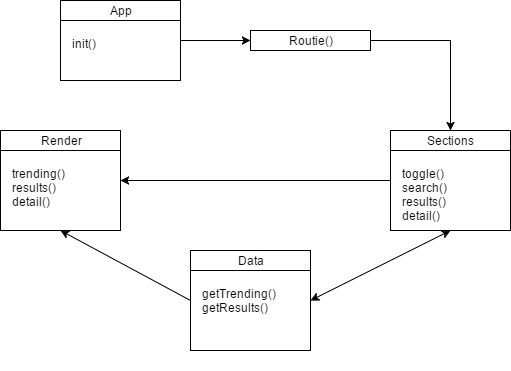

The diagram above was exported from draw.io. Its source (the exported page's mxGraphModel, read from the mxfile embedded in the PNG):
<mxGraphModel dx="1042" dy="553" grid="1" gridSize="10" guides="1" tooltips="1" connect="1" arrows="1" fold="1" page="1" pageScale="1" pageWidth="826" pageHeight="1169" background="#ffffff" math="0" shadow="0">
  <root>
    <mxCell id="0" />
    <mxCell id="1" parent="0" />
    <mxCell id="7" value="" style="group" vertex="1" connectable="0" parent="1">
      <mxGeometry x="190" y="80" width="120" height="120" as="geometry" />
    </mxCell>
    <mxCell id="2" value="" style="whiteSpace=wrap;html=1;" vertex="1" parent="7">
      <mxGeometry width="120" height="80" as="geometry" />
    </mxCell>
    <mxCell id="3" value="App" style="text;html=1;strokeColor=#000000;fillColor=none;align=center;verticalAlign=middle;whiteSpace=wrap;" vertex="1" parent="7">
      <mxGeometry width="120" height="20" as="geometry" />
    </mxCell>
    <mxCell id="6" value="init()" style="text;html=1;strokeColor=none;fillColor=none;align=left;verticalAlign=top;whiteSpace=wrap;" vertex="1" parent="7">
      <mxGeometry x="10" y="30" width="100" height="80" as="geometry" />
    </mxCell>
    <mxCell id="13" value="" style="group" vertex="1" connectable="0" parent="1">
      <mxGeometry x="520" y="210" width="120" height="120" as="geometry" />
    </mxCell>
    <mxCell id="14" value="" style="whiteSpace=wrap;html=1;" vertex="1" parent="13">
      <mxGeometry width="120" height="100" as="geometry" />
    </mxCell>
    <mxCell id="15" value="Sections" style="text;html=1;strokeColor=#000000;fillColor=none;align=center;verticalAlign=middle;whiteSpace=wrap;" vertex="1" parent="13">
      <mxGeometry width="120" height="20" as="geometry" />
    </mxCell>
    <mxCell id="16" value="toggle()&lt;div&gt;search()&lt;/div&gt;&lt;div&gt;results()&lt;/div&gt;&lt;div&gt;detail()&lt;/div&gt;" style="text;html=1;strokeColor=none;fillColor=none;align=left;verticalAlign=top;whiteSpace=wrap;" vertex="1" parent="13">
      <mxGeometry x="10" y="30" width="100" height="70" as="geometry" />
    </mxCell>
    <mxCell id="18" style="edgeStyle=orthogonalEdgeStyle;rounded=0;html=1;jettySize=auto;orthogonalLoop=1;entryX=0;entryY=0.5;" edge="1" parent="1" source="2" target="11">
      <mxGeometry relative="1" as="geometry">
        <mxPoint x="350" y="130" as="targetPoint" />
        <Array as="points" />
      </mxGeometry>
    </mxCell>
    <mxCell id="20" value="" style="group" vertex="1" connectable="0" parent="1">
      <mxGeometry x="320" y="330" width="120" height="120" as="geometry" />
    </mxCell>
    <mxCell id="21" value="" style="whiteSpace=wrap;html=1;" vertex="1" parent="20">
      <mxGeometry width="120" height="100" as="geometry" />
    </mxCell>
    <mxCell id="22" value="Data" style="text;html=1;strokeColor=#000000;fillColor=none;align=center;verticalAlign=middle;whiteSpace=wrap;" vertex="1" parent="20">
      <mxGeometry width="120" height="20" as="geometry" />
    </mxCell>
    <mxCell id="23" value="getTrending()&lt;div&gt;getResults()&lt;/div&gt;" style="text;html=1;strokeColor=none;fillColor=none;align=left;verticalAlign=top;whiteSpace=wrap;" vertex="1" parent="20">
      <mxGeometry x="10" y="30" width="100" height="80" as="geometry" />
    </mxCell>
    <mxCell id="29" style="edgeStyle=orthogonalEdgeStyle;rounded=0;html=1;entryX=0.5;entryY=0;jettySize=auto;orthogonalLoop=1;exitX=1;exitY=0.5;" edge="1" parent="1" source="11" target="15">
      <mxGeometry relative="1" as="geometry">
        <mxPoint x="510" y="120" as="sourcePoint" />
        <Array as="points">
          <mxPoint x="580" y="120" />
        </Array>
      </mxGeometry>
    </mxCell>
    <mxCell id="31" value="" style="endArrow=classic;startArrow=classic;html=1;entryX=0.5;entryY=1;exitX=1;exitY=0.5;" edge="1" parent="1" source="21" target="16">
      <mxGeometry width="50" height="50" relative="1" as="geometry">
        <mxPoint x="190" y="430" as="sourcePoint" />
        <mxPoint x="240" y="380" as="targetPoint" />
      </mxGeometry>
    </mxCell>
    <mxCell id="34" value="" style="group" vertex="1" connectable="0" parent="1">
      <mxGeometry x="130" y="210" width="120" height="120" as="geometry" />
    </mxCell>
    <mxCell id="35" value="" style="whiteSpace=wrap;html=1;" vertex="1" parent="34">
      <mxGeometry width="120" height="100" as="geometry" />
    </mxCell>
    <mxCell id="36" value="Render" style="text;html=1;strokeColor=#000000;fillColor=none;align=center;verticalAlign=middle;whiteSpace=wrap;" vertex="1" parent="34">
      <mxGeometry width="120" height="20" as="geometry" />
    </mxCell>
    <mxCell id="37" value="trending()&lt;div&gt;results()&lt;/div&gt;&lt;div&gt;detail()&lt;/div&gt;" style="text;html=1;strokeColor=none;fillColor=none;align=left;verticalAlign=top;whiteSpace=wrap;" vertex="1" parent="34">
      <mxGeometry x="10" y="30" width="100" height="70" as="geometry" />
    </mxCell>
    <mxCell id="38" style="edgeStyle=none;rounded=0;html=1;entryX=0.5;entryY=1;jettySize=auto;orthogonalLoop=1;exitX=0;exitY=0.5;" edge="1" parent="1" source="21" target="37">
      <mxGeometry relative="1" as="geometry" />
    </mxCell>
    <mxCell id="40" style="edgeStyle=none;rounded=0;html=1;jettySize=auto;orthogonalLoop=1;entryX=1;entryY=0.5;exitX=0;exitY=0.5;" edge="1" parent="1" source="14" target="35">
      <mxGeometry relative="1" as="geometry">
        <mxPoint x="310" y="290" as="targetPoint" />
      </mxGeometry>
    </mxCell>
    <mxCell id="11" value="Routie()" style="text;html=1;strokeColor=#000000;fillColor=none;align=center;verticalAlign=middle;whiteSpace=wrap;" vertex="1" parent="1">
      <mxGeometry x="380" y="110" width="120" height="20" as="geometry" />
    </mxCell>
  </root>
</mxGraphModel>